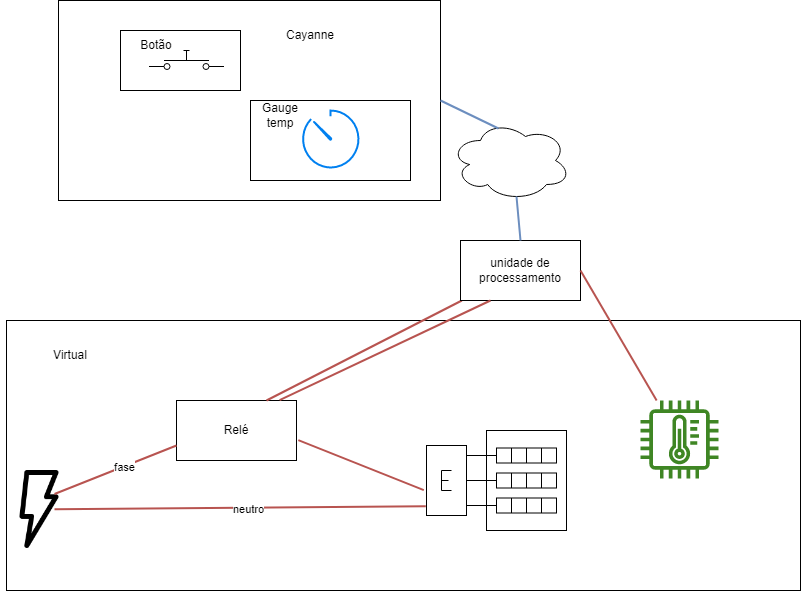

The diagram above was exported from draw.io. Its source (the exported page's mxGraphModel, read from the mxfile embedded in the PNG):
<mxGraphModel dx="1381" dy="528" grid="1" gridSize="10" guides="1" tooltips="1" connect="1" arrows="1" fold="1" page="1" pageScale="1" pageWidth="827" pageHeight="1169" math="0" shadow="0">
  <root>
    <mxCell id="0" />
    <mxCell id="1" parent="0" />
    <mxCell id="bBAsK2ER95GVeCUOwVz4-32" value="" style="rounded=0;whiteSpace=wrap;html=1;" vertex="1" parent="1">
      <mxGeometry x="6" y="350" width="794" height="270" as="geometry" />
    </mxCell>
    <mxCell id="bBAsK2ER95GVeCUOwVz4-27" value="" style="rounded=0;whiteSpace=wrap;html=1;" vertex="1" parent="1">
      <mxGeometry x="58" y="30" width="382" height="200" as="geometry" />
    </mxCell>
    <mxCell id="bBAsK2ER95GVeCUOwVz4-17" value="" style="rounded=0;whiteSpace=wrap;html=1;" vertex="1" parent="1">
      <mxGeometry x="120" y="60" width="120" height="60" as="geometry" />
    </mxCell>
    <mxCell id="bBAsK2ER95GVeCUOwVz4-2" value="Relé" style="rounded=0;whiteSpace=wrap;html=1;" vertex="1" parent="1">
      <mxGeometry x="176" y="430" width="120" height="60" as="geometry" />
    </mxCell>
    <mxCell id="bBAsK2ER95GVeCUOwVz4-3" value="" style="shape=mxgraph.pid.heat_exchangers.electric_heater;html=1;pointerEvents=1;align=center;verticalLabelPosition=bottom;verticalAlign=top;dashed=0;" vertex="1" parent="1">
      <mxGeometry x="426" y="460" width="140" height="100" as="geometry" />
    </mxCell>
    <mxCell id="bBAsK2ER95GVeCUOwVz4-5" value="" style="endArrow=none;html=1;rounded=0;entryX=-0.019;entryY=0.596;entryDx=0;entryDy=0;entryPerimeter=0;exitX=1.015;exitY=0.66;exitDx=0;exitDy=0;exitPerimeter=0;fillColor=#f8cecc;strokeColor=#b85450;strokeWidth=2;" edge="1" parent="1" source="bBAsK2ER95GVeCUOwVz4-2" target="bBAsK2ER95GVeCUOwVz4-3">
      <mxGeometry width="50" height="50" relative="1" as="geometry">
        <mxPoint x="276" y="630" as="sourcePoint" />
        <mxPoint x="326" y="580" as="targetPoint" />
      </mxGeometry>
    </mxCell>
    <mxCell id="bBAsK2ER95GVeCUOwVz4-6" value="" style="shape=image;html=1;verticalAlign=top;verticalLabelPosition=bottom;labelBackgroundColor=#ffffff;imageAspect=0;aspect=fixed;image=https://cdn1.iconfinder.com/data/icons/ui-essential-17/32/UI_Essential_Outline_2_essential-app-ui-energy-bolt-power-128.png" vertex="1" parent="1">
      <mxGeometry y="500" width="78" height="78" as="geometry" />
    </mxCell>
    <mxCell id="bBAsK2ER95GVeCUOwVz4-7" value="" style="endArrow=none;html=1;rounded=0;exitX=0;exitY=0.75;exitDx=0;exitDy=0;fillColor=#f8cecc;strokeColor=#b85450;strokeWidth=2;" edge="1" parent="1" source="bBAsK2ER95GVeCUOwVz4-2">
      <mxGeometry width="50" height="50" relative="1" as="geometry">
        <mxPoint x="337.79999999999995" y="529.6" as="sourcePoint" />
        <mxPoint x="53.99999999999977" y="523.4968944099378" as="targetPoint" />
      </mxGeometry>
    </mxCell>
    <mxCell id="bBAsK2ER95GVeCUOwVz4-10" value="fase" style="edgeLabel;html=1;align=center;verticalAlign=middle;resizable=0;points=[];" vertex="1" connectable="0" parent="bBAsK2ER95GVeCUOwVz4-7">
      <mxGeometry x="-0.1386" y="1" relative="1" as="geometry">
        <mxPoint as="offset" />
      </mxGeometry>
    </mxCell>
    <mxCell id="bBAsK2ER95GVeCUOwVz4-8" value="" style="endArrow=none;html=1;rounded=0;exitX=-0.005;exitY=0.758;exitDx=0;exitDy=0;fillColor=#f8cecc;strokeColor=#b85450;strokeWidth=2;exitPerimeter=0;" edge="1" parent="1" source="bBAsK2ER95GVeCUOwVz4-3">
      <mxGeometry width="50" height="50" relative="1" as="geometry">
        <mxPoint x="216" y="535" as="sourcePoint" />
        <mxPoint x="53.99999999999977" y="538.6958323178162" as="targetPoint" />
      </mxGeometry>
    </mxCell>
    <mxCell id="bBAsK2ER95GVeCUOwVz4-9" value="neutro" style="edgeLabel;html=1;align=center;verticalAlign=middle;resizable=0;points=[];" vertex="1" connectable="0" parent="bBAsK2ER95GVeCUOwVz4-8">
      <mxGeometry x="-0.0455" y="1" relative="1" as="geometry">
        <mxPoint as="offset" />
      </mxGeometry>
    </mxCell>
    <mxCell id="bBAsK2ER95GVeCUOwVz4-16" value="" style="endArrow=none;html=1;rounded=0;entryX=0.75;entryY=0;entryDx=0;entryDy=0;fillColor=#f8cecc;strokeColor=#b85450;strokeWidth=2;" edge="1" parent="1" source="bBAsK2ER95GVeCUOwVz4-21" target="bBAsK2ER95GVeCUOwVz4-2">
      <mxGeometry width="50" height="50" relative="1" as="geometry">
        <mxPoint x="550" y="297.9999999999999" as="sourcePoint" />
        <mxPoint x="557.3399999999999" y="479.6" as="targetPoint" />
      </mxGeometry>
    </mxCell>
    <mxCell id="bBAsK2ER95GVeCUOwVz4-18" value="Botão" style="text;html=1;strokeColor=none;fillColor=none;align=center;verticalAlign=middle;whiteSpace=wrap;rounded=0;" vertex="1" parent="1">
      <mxGeometry x="126" y="60" width="60" height="30" as="geometry" />
    </mxCell>
    <mxCell id="bBAsK2ER95GVeCUOwVz4-20" value="" style="sketch=0;outlineConnect=0;fontColor=#232F3E;gradientColor=none;fillColor=#3F8624;strokeColor=none;dashed=0;verticalLabelPosition=bottom;verticalAlign=top;align=center;html=1;fontSize=12;fontStyle=0;aspect=fixed;pointerEvents=1;shape=mxgraph.aws4.iot_thing_temperature_sensor;" vertex="1" parent="1">
      <mxGeometry x="640" y="430" width="78" height="78" as="geometry" />
    </mxCell>
    <mxCell id="bBAsK2ER95GVeCUOwVz4-21" value="unidade de processamento" style="rounded=0;whiteSpace=wrap;html=1;" vertex="1" parent="1">
      <mxGeometry x="460" y="270" width="120" height="60" as="geometry" />
    </mxCell>
    <mxCell id="bBAsK2ER95GVeCUOwVz4-22" value="" style="endArrow=none;html=1;rounded=0;entryX=1;entryY=0.5;entryDx=0;entryDy=0;fillColor=#f8cecc;strokeColor=#b85450;strokeWidth=2;" edge="1" parent="1" source="bBAsK2ER95GVeCUOwVz4-20" target="bBAsK2ER95GVeCUOwVz4-21">
      <mxGeometry width="50" height="50" relative="1" as="geometry">
        <mxPoint x="405" y="246" as="sourcePoint" />
        <mxPoint x="467.5999999999999" y="300.6399999999999" as="targetPoint" />
      </mxGeometry>
    </mxCell>
    <mxCell id="bBAsK2ER95GVeCUOwVz4-23" value="" style="shape=mxgraph.electrical.electro-mechanical.pushbutton;aspect=fixed;elSwitchState=off;" vertex="1" parent="1">
      <mxGeometry x="148.5" y="80" width="75" height="20" as="geometry" />
    </mxCell>
    <mxCell id="bBAsK2ER95GVeCUOwVz4-24" value="" style="endArrow=none;html=1;rounded=0;entryX=0.859;entryY=-0.007;entryDx=0;entryDy=0;fillColor=#f8cecc;strokeColor=#b85450;strokeWidth=2;exitX=0.25;exitY=1;exitDx=0;exitDy=0;entryPerimeter=0;" edge="1" parent="1" source="bBAsK2ER95GVeCUOwVz4-21" target="bBAsK2ER95GVeCUOwVz4-2">
      <mxGeometry width="50" height="50" relative="1" as="geometry">
        <mxPoint x="481.25" y="340" as="sourcePoint" />
        <mxPoint x="400" y="390" as="targetPoint" />
      </mxGeometry>
    </mxCell>
    <mxCell id="bBAsK2ER95GVeCUOwVz4-25" value="" style="ellipse;shape=cloud;whiteSpace=wrap;html=1;" vertex="1" parent="1">
      <mxGeometry x="450" y="150" width="120" height="80" as="geometry" />
    </mxCell>
    <mxCell id="bBAsK2ER95GVeCUOwVz4-26" value="" style="endArrow=none;html=1;rounded=0;entryX=0.5;entryY=0;entryDx=0;entryDy=0;exitX=0.55;exitY=0.95;exitDx=0;exitDy=0;fillColor=#dae8fc;strokeColor=#6c8ebf;strokeWidth=2;exitPerimeter=0;" edge="1" parent="1" source="bBAsK2ER95GVeCUOwVz4-25" target="bBAsK2ER95GVeCUOwVz4-21">
      <mxGeometry width="50" height="50" relative="1" as="geometry">
        <mxPoint x="405" y="246" as="sourcePoint" />
        <mxPoint x="467.5999999999999" y="300.6399999999999" as="targetPoint" />
      </mxGeometry>
    </mxCell>
    <mxCell id="bBAsK2ER95GVeCUOwVz4-28" value="" style="rounded=0;whiteSpace=wrap;html=1;" vertex="1" parent="1">
      <mxGeometry x="250" y="130" width="160" height="80" as="geometry" />
    </mxCell>
    <mxCell id="bBAsK2ER95GVeCUOwVz4-29" value="" style="html=1;verticalLabelPosition=bottom;align=center;labelBackgroundColor=#ffffff;verticalAlign=top;strokeWidth=2;strokeColor=#0080F0;shadow=0;dashed=0;shape=mxgraph.ios7.icons.gauge;" vertex="1" parent="1">
      <mxGeometry x="300" y="140" width="60" height="60" as="geometry" />
    </mxCell>
    <mxCell id="bBAsK2ER95GVeCUOwVz4-30" value="" style="endArrow=none;html=1;rounded=0;entryX=0.4;entryY=0.1;entryDx=0;entryDy=0;exitX=1;exitY=0.5;exitDx=0;exitDy=0;fillColor=#dae8fc;strokeColor=#6c8ebf;strokeWidth=2;entryPerimeter=0;" edge="1" parent="1" source="bBAsK2ER95GVeCUOwVz4-27" target="bBAsK2ER95GVeCUOwVz4-25">
      <mxGeometry width="50" height="50" relative="1" as="geometry">
        <mxPoint x="525.9999999999998" y="236" as="sourcePoint" />
        <mxPoint x="530" y="280" as="targetPoint" />
      </mxGeometry>
    </mxCell>
    <mxCell id="bBAsK2ER95GVeCUOwVz4-31" value="Cayanne" style="text;html=1;strokeColor=none;fillColor=none;align=center;verticalAlign=middle;whiteSpace=wrap;rounded=0;" vertex="1" parent="1">
      <mxGeometry x="280" y="50" width="60" height="30" as="geometry" />
    </mxCell>
    <mxCell id="bBAsK2ER95GVeCUOwVz4-33" value="Virtual" style="text;html=1;strokeColor=none;fillColor=none;align=center;verticalAlign=middle;whiteSpace=wrap;rounded=0;" vertex="1" parent="1">
      <mxGeometry x="40" y="370" width="60" height="30" as="geometry" />
    </mxCell>
    <mxCell id="bBAsK2ER95GVeCUOwVz4-34" value="Gauge temp" style="text;html=1;strokeColor=none;fillColor=none;align=center;verticalAlign=middle;whiteSpace=wrap;rounded=0;" vertex="1" parent="1">
      <mxGeometry x="250" y="130" width="60" height="30" as="geometry" />
    </mxCell>
  </root>
</mxGraphModel>